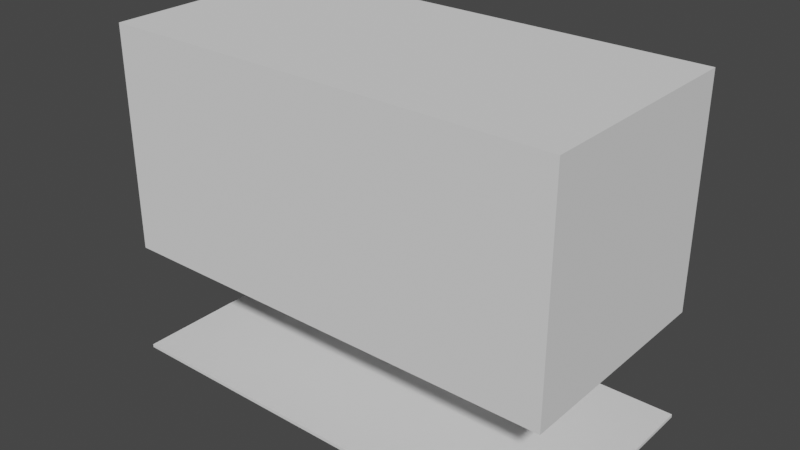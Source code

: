# Source: largeHall.blend  (saved by Blender 4.2.66; exported with 4.5.12 LTS)
import bpy
from mathutils import Matrix  # noqa: F401  (used for matrix-valued properties, if any)

bpy.ops.wm.read_factory_settings(use_empty=True)
scene = bpy.context.scene
scene.name = 'Scene'

# ---- collections
col_collection = bpy.data.collections.new('Collection'); scene.collection.children.link(col_collection)

# ---- world
world_world = bpy.data.worlds.new('World'); scene.world = world_world
world_world.use_nodes = True; world_world.node_tree.nodes.clear()
_N = world_world.node_tree.nodes; _L = world_world.node_tree.links
n0 = _N.new('ShaderNodeOutputWorld'); n0.name = 'World Output'; n0.location = (300, 300)
n1 = _N.new('ShaderNodeBackground'); n1.name = 'Background'; n1.location = (10, 300)
n1.inputs[0].default_value = (0.05088, 0.05088, 0.05088, 1.0)
_L.new(n1.outputs[0], n0.inputs[0])
n0.is_active_output = True
world_world.color = (0.05088, 0.05088, 0.05088)
world_world.use_sun_shadow = False
world_world.sun_shadow_jitter_overblur = 0.0

# ---- meshes
me_cube = bpy.data.meshes.new('Cube')
me_cube.from_pydata([(60.03, -30.1, -0.4302), (60.03, -30.1, 0.4302), (60.03, 30.1, -0.4302), (60.03, 30.1, 0.4302), (-60.03, -30.1, -0.4302), (-60.03, -30.1, 0.4302), (-60.03, 30.1, -0.4302), (-60.03, 30.1, 0.4302)], [], [(0, 1, 3, 2), (2, 3, 7, 6), (6, 7, 5, 4), (4, 5, 1, 0), (2, 6, 4, 0), (7, 3, 1, 5)])
_uv = me_cube.uv_layers.new(name='UVMap')
_uv.uv.foreach_set('vector', [0.375, 0.0, 0.625, 0.0, 0.625, 0.25, 0.375, 0.25, 0.375, 0.25, 0.625, 0.25, 0.625, 0.5, 0.375, 0.5, 0.375, 0.5, 0.625, 0.5, 0.625, 0.75, 0.375, 0.75, 0.375, 0.75, 0.625, 0.75, 0.625, 1.0, 0.375, 1.0, 0.125, 0.5, 0.375, 0.5, 0.375, 0.75, 0.125, 0.75, 0.625, 0.5, 0.875, 0.5, 0.875, 0.75, 0.625, 0.75])
me_cube.update()
me_cube_003 = bpy.data.meshes.new('Cube.003')
me_cube_003.from_pydata([(59.49, -29.29, -29.29), (59.49, -29.29, 29.29), (59.49, 29.29, -29.29), (59.49, 29.29, 29.29), (-59.49, -29.29, -29.29), (-59.49, -29.29, 29.29), (-59.49, 29.29, -29.29), (-59.49, 29.29, 29.29), (54.96, -25.43, -25.43), (54.96, -25.43, 25.43), (54.96, 25.43, -25.43), (54.96, 25.43, 25.43), (-54.96, -25.43, -25.43), (-54.96, -25.43, 25.43), (-54.96, 25.43, -25.43), (-54.96, 25.43, 25.43)], [], [(0, 1, 3, 2), (2, 3, 7, 6), (6, 7, 5, 4), (4, 5, 1, 0), (2, 6, 4, 0), (7, 3, 1, 5), (8, 9, 11, 10), (10, 11, 15, 14), (14, 15, 13, 12), (12, 13, 9, 8), (10, 14, 12, 8), (15, 11, 9, 13)])
_uv = me_cube_003.uv_layers.new(name='UVMap')
_uv.uv.foreach_set('vector', [0.375, 0.0, 0.625, 0.0, 0.625, 0.25, 0.375, 0.25, 0.375, 0.25, 0.625, 0.25, 0.625, 0.5, 0.375, 0.5, 0.375, 0.5, 0.625, 0.5, 0.625, 0.75, 0.375, 0.75, 0.375, 0.75, 0.625, 0.75, 0.625, 1.0, 0.375, 1.0, 0.125, 0.5, 0.375, 0.5, 0.375, 0.75, 0.125, 0.75, 0.625, 0.5, 0.875, 0.5, 0.875, 0.75, 0.625, 0.75, 0.375, 0.0, 0.625, 0.0, 0.625, 0.25, 0.375, 0.25, 0.375, 0.25, 0.625, 0.25, 0.625, 0.5, 0.375, 0.5, 0.375, 0.5, 0.625, 0.5, 0.625, 0.75, 0.375, 0.75, 0.375, 0.75, 0.625, 0.75, 0.625, 1.0, 0.375, 1.0, 0.125, 0.5, 0.375, 0.5, 0.375, 0.75, 0.125, 0.75, 0.625, 0.5, 0.875, 0.5, 0.875, 0.75, 0.625, 0.75])
me_cube_003.update()

# ---- objects
ob_floor = bpy.data.objects.new('Floor', me_cube)
ob_cube = bpy.data.objects.new('Cube', me_cube_003)

# ---- transforms, parenting, visibility, modifiers, constraints
ob_floor.location = (0.0, 0.0, 0.4455)
ob_cube.location = (0.0, 0.0, 59.12)

# ---- collection membership
col_collection.objects.link(ob_floor)
col_collection.objects.link(ob_cube)

# ---- scene / render settings (as saved in the file)
scene.frame_start = 1; scene.frame_end = 250; scene.frame_set(145)
scene.render.engine = 'BLENDER_EEVEE_NEXT'
scene.view_settings.view_transform = 'Filmic'
bpy.context.view_layer.update()

# ---- added for rendering (the .blend has no active camera and no usable light): camera, sun
cam_auto = bpy.data.cameras.new('AutoCamera')
cam_auto.lens = 50.0
cam_auto.sensor_width = 36.0
cam_auto.clip_end = 2610.83
ob_auto_camera = bpy.data.objects.new('AutoCamera', cam_auto)
scene.collection.objects.link(ob_auto_camera)
ob_auto_camera.location = (148.766, -178.519, 163.223)
ob_auto_camera.rotation_euler = (1.09748, -7.21219e-08, 0.694738)
scene.camera = ob_auto_camera
light_auto_sun = bpy.data.lights.new('AutoSun', 'SUN')
light_auto_sun.energy = 3.0
light_auto_sun.angle = 0.0523599
ob_auto_sun = bpy.data.objects.new('AutoSun', light_auto_sun)
scene.collection.objects.link(ob_auto_sun)
ob_auto_sun.rotation_euler = (0.872665, 0.174533, 0.523599)
bpy.context.view_layer.update()
